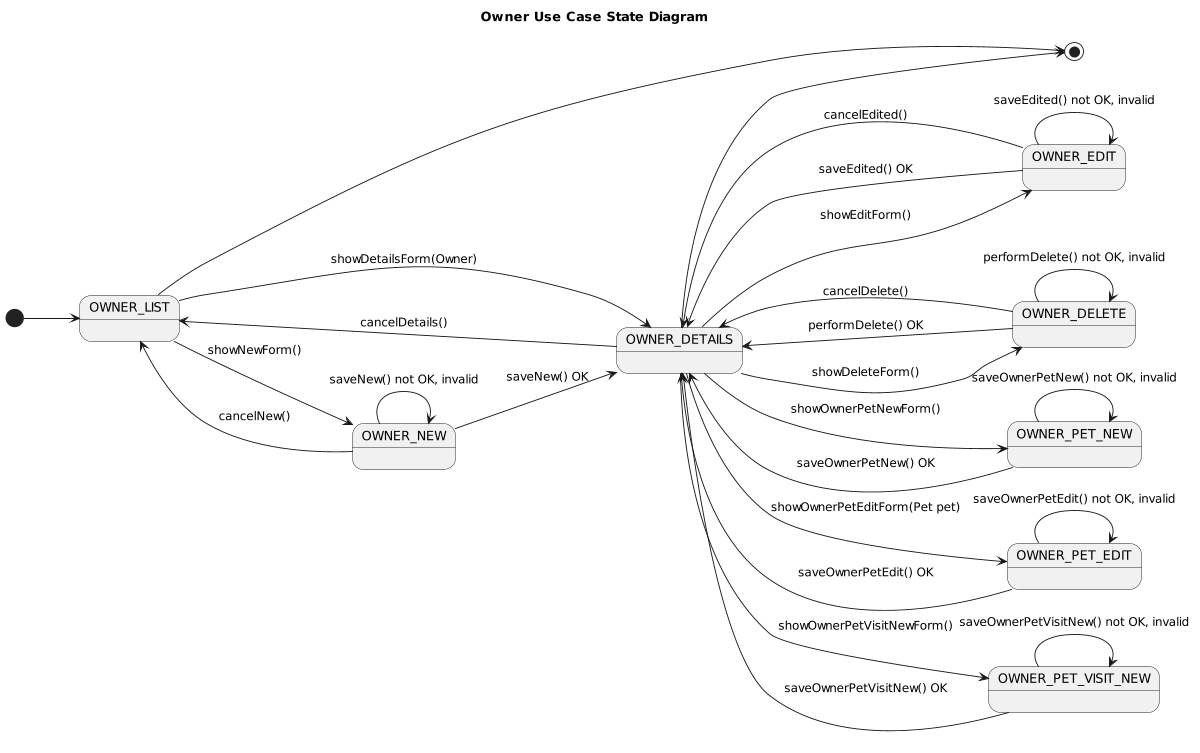

The diagram above was rendered by PlantUML. Its source (embedded in the PNG):
@startuml

title Owner Use Case State Diagram

'https://plantuml.com/state-diagram

left to right direction
'top to bottom direction

scale 1200 width

[*] --> OWNER_LIST

OWNER_LIST --> OWNER_DETAILS: showDetailsForm(Owner)
OWNER_DETAILS --> OWNER_LIST: cancelDetails()

OWNER_LIST --> OWNER_NEW :   showNewForm()
OWNER_NEW --> OWNER_LIST:    cancelNew()
state OWNER_NEW {
    OWNER_NEW --> OWNER_NEW : saveNew() not OK, invalid
}

OWNER_NEW --> OWNER_DETAILS: saveNew() OK

OWNER_DETAILS --> OWNER_EDIT: showEditForm()
OWNER_EDIT --> OWNER_DETAILS: cancelEdited()
state OWNER_EDIT {
    OWNER_EDIT --> OWNER_EDIT: saveEdited() not OK, invalid
}
OWNER_EDIT --> OWNER_DETAILS: saveEdited() OK

OWNER_DETAILS --> OWNER_DELETE: showDeleteForm()
OWNER_DELETE --> OWNER_DETAILS: cancelDelete()
state OWNER_DELETE {
    OWNER_DELETE --> OWNER_DELETE: performDelete() not OK, invalid
}
OWNER_DELETE --> OWNER_DETAILS: performDelete() OK


OWNER_DETAILS --> OWNER_PET_NEW: showOwnerPetNewForm()
state OWNER_PET_NEW {
        OWNER_PET_NEW --> OWNER_PET_NEW : saveOwnerPetNew() not OK, invalid
}
OWNER_PET_NEW --> OWNER_DETAILS : saveOwnerPetNew() OK

OWNER_DETAILS --> OWNER_PET_EDIT: showOwnerPetEditForm(Pet pet)
state OWNER_PET_EDIT {
    OWNER_PET_EDIT --> OWNER_PET_EDIT : saveOwnerPetEdit() not OK, invalid
}
OWNER_PET_EDIT --> OWNER_DETAILS : saveOwnerPetEdit() OK

OWNER_DETAILS --> OWNER_PET_VISIT_NEW: showOwnerPetVisitNewForm()
state OWNER_PET_VISIT_NEW {
    OWNER_PET_VISIT_NEW --> OWNER_PET_VISIT_NEW : saveOwnerPetVisitNew() not OK, invalid
}
OWNER_PET_VISIT_NEW --> OWNER_DETAILS : saveOwnerPetVisitNew() OK


OWNER_LIST --> [*]
OWNER_DETAILS --> [*]

@enduml